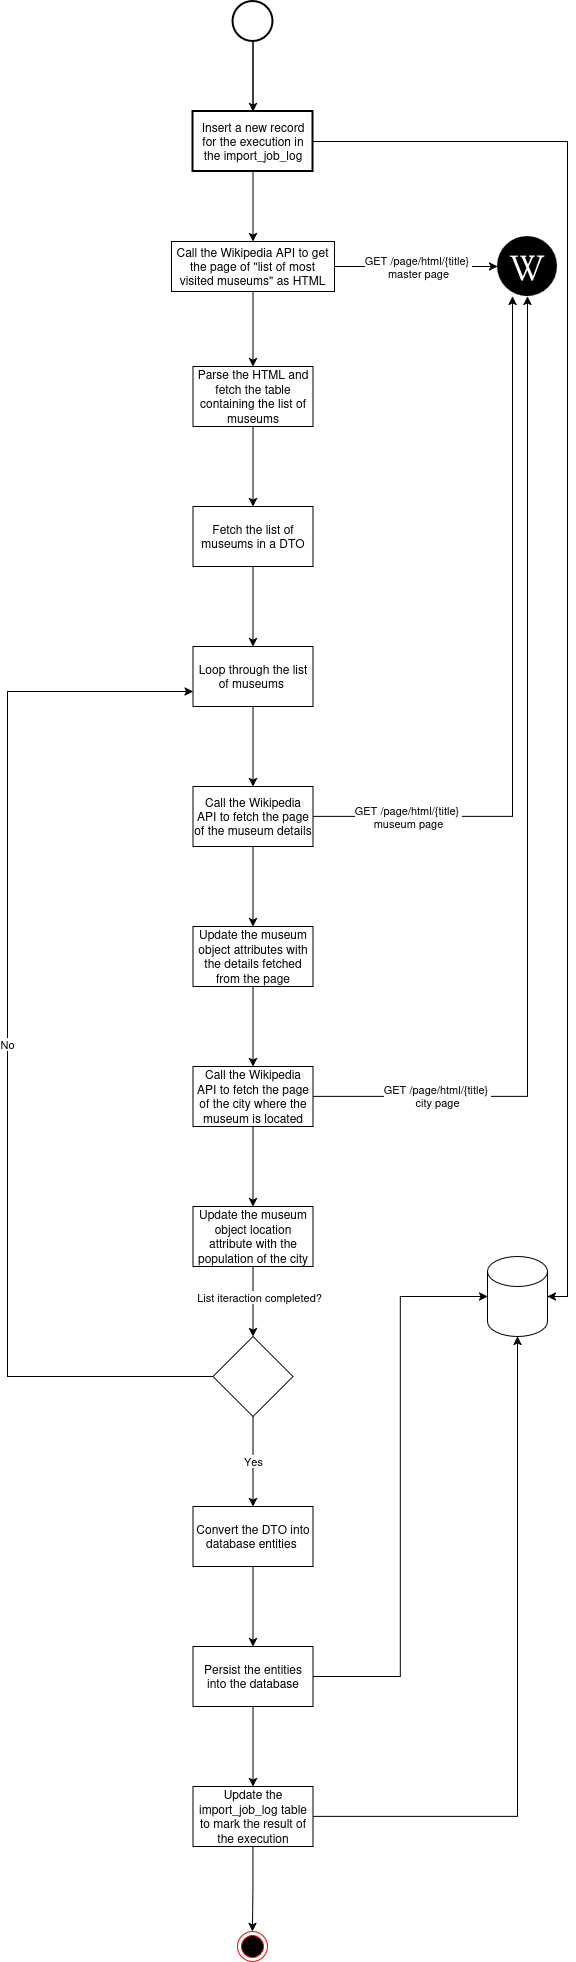

The diagram above was exported from draw.io. Its source (the exported page's mxGraphModel, read from the mxfile embedded in the PNG):
<mxGraphModel dx="1088" dy="1693" grid="1" gridSize="10" guides="1" tooltips="1" connect="1" arrows="1" fold="1" page="1" pageScale="1" pageWidth="850" pageHeight="1100" math="0" shadow="0">
  <root>
    <mxCell id="0" />
    <mxCell id="1" parent="0" />
    <mxCell id="RVrcZDoFhOlc9-ukKN5L-3" edge="1" parent="1" source="RVrcZDoFhOlc9-ukKN5L-1" style="edgeStyle=orthogonalEdgeStyle;rounded=0;orthogonalLoop=1;jettySize=auto;html=1;" target="RVrcZDoFhOlc9-ukKN5L-2" value="">
      <mxGeometry relative="1" as="geometry" />
    </mxCell>
    <mxCell id="RVrcZDoFhOlc9-ukKN5L-43" edge="1" parent="1" source="RVrcZDoFhOlc9-ukKN5L-1" style="edgeStyle=orthogonalEdgeStyle;rounded=0;orthogonalLoop=1;jettySize=auto;html=1;" target="RVrcZDoFhOlc9-ukKN5L-42" value="">
      <mxGeometry relative="1" as="geometry" />
    </mxCell>
    <mxCell id="RVrcZDoFhOlc9-ukKN5L-1" parent="1" style="strokeWidth=2;html=1;shape=mxgraph.flowchart.start_2;whiteSpace=wrap;" value="" vertex="1">
      <mxGeometry height="40" width="40" x="405.5" y="-40" as="geometry" />
    </mxCell>
    <mxCell id="RVrcZDoFhOlc9-ukKN5L-5" edge="1" parent="1" source="RVrcZDoFhOlc9-ukKN5L-2" style="edgeStyle=orthogonalEdgeStyle;rounded=0;orthogonalLoop=1;jettySize=auto;html=1;entryX=0;entryY=0.5;entryDx=0;entryDy=0;" target="RVrcZDoFhOlc9-ukKN5L-4">
      <mxGeometry relative="1" as="geometry" />
    </mxCell>
    <mxCell id="RVrcZDoFhOlc9-ukKN5L-45" connectable="0" parent="RVrcZDoFhOlc9-ukKN5L-5" style="edgeLabel;html=1;align=center;verticalAlign=middle;resizable=0;points=[];" value="GET /page/html/{title}&amp;nbsp;&lt;br&gt;master page" vertex="1">
      <mxGeometry relative="1" x="-0.5174" y="-7" as="geometry">
        <mxPoint x="44" y="-7" as="offset" />
      </mxGeometry>
    </mxCell>
    <mxCell id="RVrcZDoFhOlc9-ukKN5L-7" edge="1" parent="1" source="RVrcZDoFhOlc9-ukKN5L-2" style="edgeStyle=orthogonalEdgeStyle;rounded=0;orthogonalLoop=1;jettySize=auto;html=1;" target="RVrcZDoFhOlc9-ukKN5L-6" value="">
      <mxGeometry relative="1" as="geometry" />
    </mxCell>
    <mxCell id="RVrcZDoFhOlc9-ukKN5L-2" parent="1" style="html=1;dashed=0;whiteSpace=wrap;" value="Call the Wikipedia API to get the page of &quot;list of most visited museums&quot; as HTML" vertex="1">
      <mxGeometry height="50" width="163" x="344" y="200" as="geometry" />
    </mxCell>
    <mxCell id="RVrcZDoFhOlc9-ukKN5L-4" parent="1" style="shape=image;html=1;verticalAlign=top;verticalLabelPosition=bottom;labelBackgroundColor=#ffffff;imageAspect=0;aspect=fixed;image=https://icons.diagrams.net/icon-cache1/Miu_Black_Social-2261/wikipedia-1134.svg" value="" vertex="1">
      <mxGeometry height="60" width="60" x="670" y="195" as="geometry" />
    </mxCell>
    <mxCell id="RVrcZDoFhOlc9-ukKN5L-9" edge="1" parent="1" source="RVrcZDoFhOlc9-ukKN5L-6" style="edgeStyle=orthogonalEdgeStyle;rounded=0;orthogonalLoop=1;jettySize=auto;html=1;" target="RVrcZDoFhOlc9-ukKN5L-8" value="">
      <mxGeometry relative="1" as="geometry" />
    </mxCell>
    <mxCell id="RVrcZDoFhOlc9-ukKN5L-6" parent="1" style="whiteSpace=wrap;html=1;dashed=0;" value="Parse the HTML and fetch the table containing the list of museums" vertex="1">
      <mxGeometry height="60" width="120" x="365.5" y="325" as="geometry" />
    </mxCell>
    <mxCell id="RVrcZDoFhOlc9-ukKN5L-11" edge="1" parent="1" source="RVrcZDoFhOlc9-ukKN5L-8" style="edgeStyle=orthogonalEdgeStyle;rounded=0;orthogonalLoop=1;jettySize=auto;html=1;" target="RVrcZDoFhOlc9-ukKN5L-10" value="">
      <mxGeometry relative="1" as="geometry" />
    </mxCell>
    <mxCell id="RVrcZDoFhOlc9-ukKN5L-8" parent="1" style="whiteSpace=wrap;html=1;dashed=0;" value="Fetch the list of museums in a DTO" vertex="1">
      <mxGeometry height="60" width="120" x="365.5" y="465" as="geometry" />
    </mxCell>
    <mxCell id="RVrcZDoFhOlc9-ukKN5L-13" edge="1" parent="1" source="RVrcZDoFhOlc9-ukKN5L-10" style="edgeStyle=orthogonalEdgeStyle;rounded=0;orthogonalLoop=1;jettySize=auto;html=1;" target="RVrcZDoFhOlc9-ukKN5L-12" value="">
      <mxGeometry relative="1" as="geometry" />
    </mxCell>
    <mxCell id="RVrcZDoFhOlc9-ukKN5L-10" parent="1" style="whiteSpace=wrap;html=1;dashed=0;" value="Loop through the list of museums&amp;nbsp;" vertex="1">
      <mxGeometry height="60" width="120" x="365.5" y="605" as="geometry" />
    </mxCell>
    <mxCell id="RVrcZDoFhOlc9-ukKN5L-15" edge="1" parent="1" source="RVrcZDoFhOlc9-ukKN5L-12" style="edgeStyle=orthogonalEdgeStyle;rounded=0;orthogonalLoop=1;jettySize=auto;html=1;" target="RVrcZDoFhOlc9-ukKN5L-14" value="">
      <mxGeometry relative="1" as="geometry" />
    </mxCell>
    <mxCell id="RVrcZDoFhOlc9-ukKN5L-21" edge="1" parent="1" source="RVrcZDoFhOlc9-ukKN5L-12" style="edgeStyle=orthogonalEdgeStyle;rounded=0;orthogonalLoop=1;jettySize=auto;html=1;entryX=0.25;entryY=1;entryDx=0;entryDy=0;" target="RVrcZDoFhOlc9-ukKN5L-4">
      <mxGeometry relative="1" as="geometry" />
    </mxCell>
    <mxCell id="RVrcZDoFhOlc9-ukKN5L-46" connectable="0" parent="RVrcZDoFhOlc9-ukKN5L-21" style="edgeLabel;html=1;align=center;verticalAlign=middle;resizable=0;points=[];" value="GET /page/html/{title}&amp;nbsp;&lt;br&gt;museum page" vertex="1">
      <mxGeometry relative="1" x="-0.8997" as="geometry">
        <mxPoint x="59" as="offset" />
      </mxGeometry>
    </mxCell>
    <mxCell id="RVrcZDoFhOlc9-ukKN5L-12" parent="1" style="whiteSpace=wrap;html=1;dashed=0;" value="Call the Wikipedia API to fetch the page of the museum details" vertex="1">
      <mxGeometry height="60" width="120" x="365.5" y="745" as="geometry" />
    </mxCell>
    <mxCell id="RVrcZDoFhOlc9-ukKN5L-17" edge="1" parent="1" source="RVrcZDoFhOlc9-ukKN5L-14" style="edgeStyle=orthogonalEdgeStyle;rounded=0;orthogonalLoop=1;jettySize=auto;html=1;" target="RVrcZDoFhOlc9-ukKN5L-16" value="">
      <mxGeometry relative="1" as="geometry" />
    </mxCell>
    <mxCell id="RVrcZDoFhOlc9-ukKN5L-14" parent="1" style="whiteSpace=wrap;html=1;dashed=0;" value="Update the museum object attributes with the details fetched from the page" vertex="1">
      <mxGeometry height="60" width="120" x="365.5" y="885" as="geometry" />
    </mxCell>
    <mxCell id="RVrcZDoFhOlc9-ukKN5L-19" edge="1" parent="1" source="RVrcZDoFhOlc9-ukKN5L-16" style="edgeStyle=orthogonalEdgeStyle;rounded=0;orthogonalLoop=1;jettySize=auto;html=1;" target="RVrcZDoFhOlc9-ukKN5L-18" value="">
      <mxGeometry relative="1" as="geometry" />
    </mxCell>
    <mxCell id="RVrcZDoFhOlc9-ukKN5L-20" edge="1" parent="1" source="RVrcZDoFhOlc9-ukKN5L-16" style="edgeStyle=orthogonalEdgeStyle;rounded=0;orthogonalLoop=1;jettySize=auto;html=1;entryX=0.5;entryY=1;entryDx=0;entryDy=0;" target="RVrcZDoFhOlc9-ukKN5L-4" value="GET /page/html/{title}&amp;nbsp;&lt;br&gt;city page">
      <mxGeometry relative="1" x="-0.7546" as="geometry">
        <mxPoint as="offset" />
      </mxGeometry>
    </mxCell>
    <mxCell id="RVrcZDoFhOlc9-ukKN5L-16" parent="1" style="whiteSpace=wrap;html=1;dashed=0;" value="Call the Wikipedia API to fetch the page of the city where the museum is located" vertex="1">
      <mxGeometry height="60" width="120" x="365.5" y="1025" as="geometry" />
    </mxCell>
    <mxCell id="RVrcZDoFhOlc9-ukKN5L-27" edge="1" parent="1" source="RVrcZDoFhOlc9-ukKN5L-18" style="edgeStyle=orthogonalEdgeStyle;rounded=0;orthogonalLoop=1;jettySize=auto;html=1;" target="RVrcZDoFhOlc9-ukKN5L-26" value="">
      <mxGeometry relative="1" as="geometry" />
    </mxCell>
    <mxCell id="RVrcZDoFhOlc9-ukKN5L-28" connectable="0" parent="RVrcZDoFhOlc9-ukKN5L-27" style="edgeLabel;html=1;align=center;verticalAlign=middle;resizable=0;points=[];" value="List iteraction completed?" vertex="1">
      <mxGeometry relative="1" x="-0.1429" y="6" as="geometry">
        <mxPoint as="offset" />
      </mxGeometry>
    </mxCell>
    <mxCell id="RVrcZDoFhOlc9-ukKN5L-18" parent="1" style="whiteSpace=wrap;html=1;dashed=0;" value="Update the museum object location attribute with the population of the city" vertex="1">
      <mxGeometry height="60" width="120" x="365.5" y="1165" as="geometry" />
    </mxCell>
    <mxCell id="RVrcZDoFhOlc9-ukKN5L-29" edge="1" parent="1" source="RVrcZDoFhOlc9-ukKN5L-26" style="edgeStyle=orthogonalEdgeStyle;rounded=0;orthogonalLoop=1;jettySize=auto;html=1;entryX=0;entryY=0.75;entryDx=0;entryDy=0;" target="RVrcZDoFhOlc9-ukKN5L-10" value="No">
      <mxGeometry relative="1" as="geometry">
        <Array as="points">
          <mxPoint x="180" y="1335" />
          <mxPoint x="180" y="650" />
        </Array>
      </mxGeometry>
    </mxCell>
    <mxCell id="RVrcZDoFhOlc9-ukKN5L-31" edge="1" parent="1" source="RVrcZDoFhOlc9-ukKN5L-26" style="edgeStyle=orthogonalEdgeStyle;rounded=0;orthogonalLoop=1;jettySize=auto;html=1;" target="RVrcZDoFhOlc9-ukKN5L-30" value="Yes">
      <mxGeometry relative="1" as="geometry" />
    </mxCell>
    <mxCell id="RVrcZDoFhOlc9-ukKN5L-26" parent="1" style="rhombus;whiteSpace=wrap;html=1;dashed=0;" value="" vertex="1">
      <mxGeometry height="80" width="80" x="385.5" y="1295" as="geometry" />
    </mxCell>
    <mxCell id="RVrcZDoFhOlc9-ukKN5L-33" edge="1" parent="1" source="RVrcZDoFhOlc9-ukKN5L-30" style="edgeStyle=orthogonalEdgeStyle;rounded=0;orthogonalLoop=1;jettySize=auto;html=1;" target="RVrcZDoFhOlc9-ukKN5L-32" value="">
      <mxGeometry relative="1" as="geometry" />
    </mxCell>
    <mxCell id="RVrcZDoFhOlc9-ukKN5L-30" parent="1" style="whiteSpace=wrap;html=1;dashed=0;" value="Convert the DTO into database entities&amp;nbsp;" vertex="1">
      <mxGeometry height="60" width="120" x="365.5" y="1465" as="geometry" />
    </mxCell>
    <mxCell id="RVrcZDoFhOlc9-ukKN5L-35" edge="1" parent="1" source="RVrcZDoFhOlc9-ukKN5L-32" style="edgeStyle=orthogonalEdgeStyle;rounded=0;orthogonalLoop=1;jettySize=auto;html=1;" target="RVrcZDoFhOlc9-ukKN5L-34" value="">
      <mxGeometry relative="1" as="geometry" />
    </mxCell>
    <mxCell id="RVrcZDoFhOlc9-ukKN5L-32" parent="1" style="whiteSpace=wrap;html=1;dashed=0;" value="Persist the entities into the database" vertex="1">
      <mxGeometry height="60" width="120" x="365.5" y="1605" as="geometry" />
    </mxCell>
    <mxCell id="RVrcZDoFhOlc9-ukKN5L-37" edge="1" parent="1" source="RVrcZDoFhOlc9-ukKN5L-34" style="edgeStyle=orthogonalEdgeStyle;rounded=0;orthogonalLoop=1;jettySize=auto;html=1;" target="RVrcZDoFhOlc9-ukKN5L-36" value="">
      <mxGeometry relative="1" as="geometry" />
    </mxCell>
    <mxCell id="RVrcZDoFhOlc9-ukKN5L-34" parent="1" style="whiteSpace=wrap;html=1;dashed=0;" value="Update the import_job_log table to mark the result of the execution" vertex="1">
      <mxGeometry height="60" width="120" x="365.5" y="1745" as="geometry" />
    </mxCell>
    <mxCell id="RVrcZDoFhOlc9-ukKN5L-36" parent="1" style="ellipse;html=1;shape=endState;fillColor=#000000;strokeColor=#ff0000;" value="" vertex="1">
      <mxGeometry height="30" width="30" x="410" y="1890" as="geometry" />
    </mxCell>
    <mxCell id="RVrcZDoFhOlc9-ukKN5L-38" parent="1" style="shape=cylinder3;whiteSpace=wrap;html=1;boundedLbl=1;backgroundOutline=1;size=15;" value="" vertex="1">
      <mxGeometry height="80" width="60" x="660" y="1215" as="geometry" />
    </mxCell>
    <mxCell id="RVrcZDoFhOlc9-ukKN5L-39" edge="1" parent="1" source="RVrcZDoFhOlc9-ukKN5L-32" style="edgeStyle=orthogonalEdgeStyle;rounded=0;orthogonalLoop=1;jettySize=auto;html=1;entryX=0;entryY=0.5;entryDx=0;entryDy=0;entryPerimeter=0;" target="RVrcZDoFhOlc9-ukKN5L-38">
      <mxGeometry relative="1" as="geometry" />
    </mxCell>
    <mxCell id="RVrcZDoFhOlc9-ukKN5L-40" edge="1" parent="1" source="RVrcZDoFhOlc9-ukKN5L-34" style="edgeStyle=orthogonalEdgeStyle;rounded=0;orthogonalLoop=1;jettySize=auto;html=1;entryX=0.5;entryY=1;entryDx=0;entryDy=0;entryPerimeter=0;" target="RVrcZDoFhOlc9-ukKN5L-38">
      <mxGeometry relative="1" as="geometry" />
    </mxCell>
    <mxCell id="RVrcZDoFhOlc9-ukKN5L-42" parent="1" style="whiteSpace=wrap;html=1;strokeWidth=2;" value="Insert a new record for the execution in the import_job_log" vertex="1">
      <mxGeometry height="60" width="120" x="365.5" y="70" as="geometry" />
    </mxCell>
    <mxCell id="RVrcZDoFhOlc9-ukKN5L-44" edge="1" parent="1" source="RVrcZDoFhOlc9-ukKN5L-42" style="edgeStyle=orthogonalEdgeStyle;rounded=0;orthogonalLoop=1;jettySize=auto;html=1;entryX=1;entryY=0.5;entryDx=0;entryDy=0;entryPerimeter=0;" target="RVrcZDoFhOlc9-ukKN5L-38">
      <mxGeometry relative="1" as="geometry" />
    </mxCell>
  </root>
</mxGraphModel>